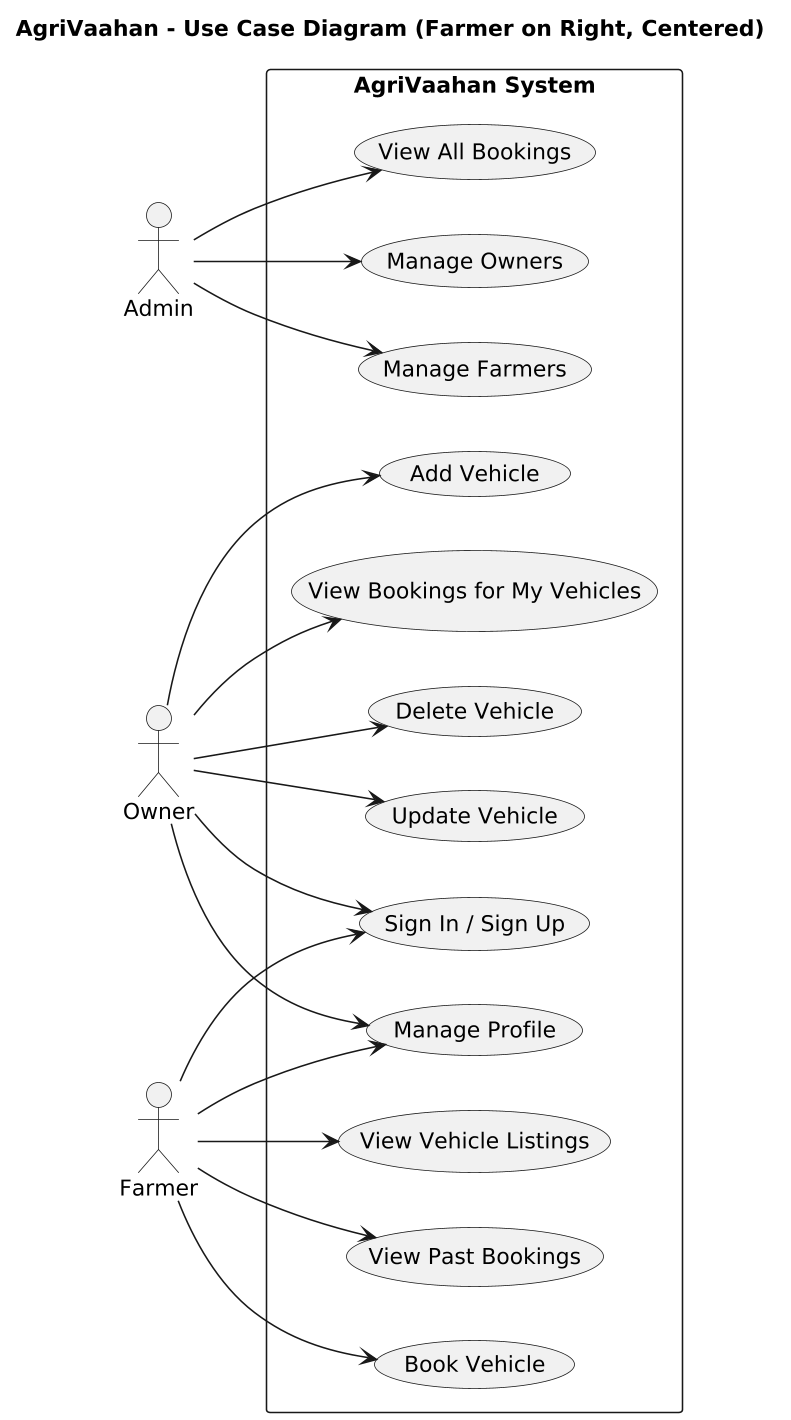

The diagram above was rendered by PlantUML. Its source (embedded in the PNG):
@startuml
skinparam packageStyle rectangle
skinparam defaultTextAlignment center
skinparam dpi 150

title AgriVaahan - Use Case Diagram (Farmer on Right, Centered)

' ==== Layout: Left side actors ====
actor Admin as A
actor Owner as O

' ==== Layout: Right side actor ====
actor Farmer as F

' ==== System ====
rectangle "AgriVaahan System" {

  ' Admin Use Cases
  usecase "Manage Farmers" as UC1
  usecase "Manage Owners" as UC2
  usecase "View All Bookings" as UC3

  ' Shared Use Cases
  usecase "Sign In / Sign Up" as UC4
  usecase "Manage Profile" as UC5

  ' Farmer Use Cases
  usecase "View Vehicle Listings" as UC6
  usecase "Book Vehicle" as UC7
  usecase "View Past Bookings" as UC8

  ' Owner Use Cases
  usecase "Add Vehicle" as UC9
  usecase "Update Vehicle" as UC10
  usecase "Delete Vehicle" as UC11
  usecase "View Bookings for My Vehicles" as UC12
}

' ==== Relationships ====

' Admin
A --> UC1
A --> UC2
A --> UC3

' Owner
O --> UC4
O --> UC5
O --> UC9
O --> UC10
O --> UC11
O --> UC12

' Farmer (right side)
F --> UC4
F --> UC5
F --> UC6
F --> UC7
F --> UC8

' ==== Positioning hint ====
' Force horizontal layout for clarity
left to right direction
@enduml